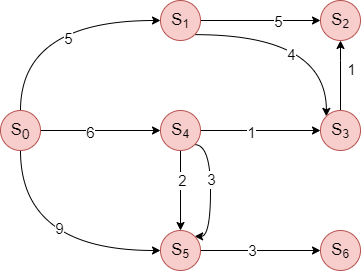

The diagram above was exported from draw.io. Its source (the exported page's mxGraphModel, read from the mxfile embedded in the PNG):
<mxGraphModel dx="782" dy="388" grid="1" gridSize="10" guides="1" tooltips="1" connect="1" arrows="1" fold="1" page="1" pageScale="1" pageWidth="827" pageHeight="1169" math="0" shadow="0">
  <root>
    <mxCell id="0" />
    <mxCell id="1" parent="0" />
    <mxCell id="00tbUYb4VApSfz-iiq0n-11" style="edgeStyle=orthogonalEdgeStyle;curved=1;rounded=0;orthogonalLoop=1;jettySize=auto;html=1;exitX=0.5;exitY=0;exitDx=0;exitDy=0;entryX=0;entryY=0.5;entryDx=0;entryDy=0;" edge="1" parent="1" source="00tbUYb4VApSfz-iiq0n-1" target="00tbUYb4VApSfz-iiq0n-3">
      <mxGeometry relative="1" as="geometry" />
    </mxCell>
    <mxCell id="00tbUYb4VApSfz-iiq0n-23" value="5" style="edgeLabel;html=1;align=center;verticalAlign=middle;resizable=0;points=[];fontSize=15;" vertex="1" connectable="0" parent="00tbUYb4VApSfz-iiq0n-11">
      <mxGeometry x="0.1884" y="-17" relative="1" as="geometry">
        <mxPoint as="offset" />
      </mxGeometry>
    </mxCell>
    <mxCell id="00tbUYb4VApSfz-iiq0n-12" style="edgeStyle=orthogonalEdgeStyle;curved=1;rounded=0;orthogonalLoop=1;jettySize=auto;html=1;exitX=1;exitY=0.5;exitDx=0;exitDy=0;entryX=0;entryY=0.5;entryDx=0;entryDy=0;" edge="1" parent="1" source="00tbUYb4VApSfz-iiq0n-1" target="00tbUYb4VApSfz-iiq0n-4">
      <mxGeometry relative="1" as="geometry" />
    </mxCell>
    <mxCell id="00tbUYb4VApSfz-iiq0n-30" value="6" style="edgeLabel;html=1;align=center;verticalAlign=middle;resizable=0;points=[];fontSize=15;" vertex="1" connectable="0" parent="00tbUYb4VApSfz-iiq0n-12">
      <mxGeometry x="-0.1889" y="-1" relative="1" as="geometry">
        <mxPoint as="offset" />
      </mxGeometry>
    </mxCell>
    <mxCell id="00tbUYb4VApSfz-iiq0n-13" style="edgeStyle=orthogonalEdgeStyle;curved=1;rounded=0;orthogonalLoop=1;jettySize=auto;html=1;exitX=0.5;exitY=1;exitDx=0;exitDy=0;entryX=0;entryY=0.5;entryDx=0;entryDy=0;" edge="1" parent="1" source="00tbUYb4VApSfz-iiq0n-1" target="00tbUYb4VApSfz-iiq0n-5">
      <mxGeometry relative="1" as="geometry" />
    </mxCell>
    <mxCell id="00tbUYb4VApSfz-iiq0n-29" value="9" style="edgeLabel;html=1;align=center;verticalAlign=middle;resizable=0;points=[];fontSize=15;" vertex="1" connectable="0" parent="00tbUYb4VApSfz-iiq0n-13">
      <mxGeometry x="-0.3611" y="38" relative="1" as="geometry">
        <mxPoint as="offset" />
      </mxGeometry>
    </mxCell>
    <mxCell id="00tbUYb4VApSfz-iiq0n-1" value="&lt;font style=&quot;font-size: 17px&quot;&gt;S&lt;sub&gt;0&lt;/sub&gt;&lt;/font&gt;" style="ellipse;whiteSpace=wrap;html=1;aspect=fixed;fillColor=#f8cecc;strokeColor=#b85450;" vertex="1" parent="1">
      <mxGeometry x="150" y="180" width="40" height="40" as="geometry" />
    </mxCell>
    <mxCell id="00tbUYb4VApSfz-iiq0n-2" value="&lt;font style=&quot;font-size: 17px&quot;&gt;S&lt;/font&gt;&lt;font style=&quot;font-size: 14.1667px&quot;&gt;&lt;sub&gt;2&lt;/sub&gt;&lt;/font&gt;" style="ellipse;whiteSpace=wrap;html=1;aspect=fixed;fillColor=#f8cecc;strokeColor=#b85450;" vertex="1" parent="1">
      <mxGeometry x="470" y="70" width="40" height="40" as="geometry" />
    </mxCell>
    <mxCell id="00tbUYb4VApSfz-iiq0n-15" style="edgeStyle=orthogonalEdgeStyle;curved=1;rounded=0;orthogonalLoop=1;jettySize=auto;html=1;exitX=1;exitY=0.5;exitDx=0;exitDy=0;entryX=0;entryY=0.5;entryDx=0;entryDy=0;" edge="1" parent="1" source="00tbUYb4VApSfz-iiq0n-3" target="00tbUYb4VApSfz-iiq0n-2">
      <mxGeometry relative="1" as="geometry" />
    </mxCell>
    <mxCell id="00tbUYb4VApSfz-iiq0n-24" value="5" style="edgeLabel;html=1;align=center;verticalAlign=middle;resizable=0;points=[];fontSize=15;" vertex="1" connectable="0" parent="00tbUYb4VApSfz-iiq0n-15">
      <mxGeometry x="0.2778" relative="1" as="geometry">
        <mxPoint as="offset" />
      </mxGeometry>
    </mxCell>
    <mxCell id="00tbUYb4VApSfz-iiq0n-17" style="edgeStyle=orthogonalEdgeStyle;curved=1;rounded=0;orthogonalLoop=1;jettySize=auto;html=1;exitX=1;exitY=1;exitDx=0;exitDy=0;entryX=0;entryY=0;entryDx=0;entryDy=0;" edge="1" parent="1" source="00tbUYb4VApSfz-iiq0n-3" target="00tbUYb4VApSfz-iiq0n-6">
      <mxGeometry relative="1" as="geometry" />
    </mxCell>
    <mxCell id="00tbUYb4VApSfz-iiq0n-25" value="4" style="edgeLabel;html=1;align=center;verticalAlign=middle;resizable=0;points=[];fontSize=15;" vertex="1" connectable="0" parent="00tbUYb4VApSfz-iiq0n-17">
      <mxGeometry x="-0.1053" y="-19" relative="1" as="geometry">
        <mxPoint as="offset" />
      </mxGeometry>
    </mxCell>
    <mxCell id="00tbUYb4VApSfz-iiq0n-33" value="1" style="edgeLabel;html=1;align=center;verticalAlign=middle;resizable=0;points=[];fontSize=15;" vertex="1" connectable="0" parent="00tbUYb4VApSfz-iiq0n-17">
      <mxGeometry x="0.558" y="-13" relative="1" as="geometry">
        <mxPoint x="37.120000000000005" as="offset" />
      </mxGeometry>
    </mxCell>
    <mxCell id="00tbUYb4VApSfz-iiq0n-3" value="&lt;font style=&quot;font-size: 17px&quot;&gt;S&lt;/font&gt;&lt;font style=&quot;font-size: 14.1667px&quot;&gt;&lt;sub&gt;1&lt;/sub&gt;&lt;/font&gt;" style="ellipse;whiteSpace=wrap;html=1;aspect=fixed;fillColor=#f8cecc;strokeColor=#b85450;" vertex="1" parent="1">
      <mxGeometry x="310" y="70" width="40" height="40" as="geometry" />
    </mxCell>
    <mxCell id="00tbUYb4VApSfz-iiq0n-14" style="edgeStyle=orthogonalEdgeStyle;curved=1;rounded=0;orthogonalLoop=1;jettySize=auto;html=1;exitX=0.5;exitY=1;exitDx=0;exitDy=0;entryX=0.5;entryY=0;entryDx=0;entryDy=0;" edge="1" parent="1" source="00tbUYb4VApSfz-iiq0n-4" target="00tbUYb4VApSfz-iiq0n-5">
      <mxGeometry relative="1" as="geometry" />
    </mxCell>
    <mxCell id="00tbUYb4VApSfz-iiq0n-27" value="2" style="edgeLabel;html=1;align=center;verticalAlign=middle;resizable=0;points=[];fontSize=15;" vertex="1" connectable="0" parent="00tbUYb4VApSfz-iiq0n-14">
      <mxGeometry x="-0.2833" y="1" relative="1" as="geometry">
        <mxPoint as="offset" />
      </mxGeometry>
    </mxCell>
    <mxCell id="00tbUYb4VApSfz-iiq0n-19" style="edgeStyle=orthogonalEdgeStyle;curved=1;rounded=0;orthogonalLoop=1;jettySize=auto;html=1;exitX=1;exitY=0.5;exitDx=0;exitDy=0;entryX=0;entryY=0.5;entryDx=0;entryDy=0;" edge="1" parent="1" source="00tbUYb4VApSfz-iiq0n-4" target="00tbUYb4VApSfz-iiq0n-6">
      <mxGeometry relative="1" as="geometry" />
    </mxCell>
    <mxCell id="00tbUYb4VApSfz-iiq0n-26" value="1" style="edgeLabel;html=1;align=center;verticalAlign=middle;resizable=0;points=[];fontSize=15;" vertex="1" connectable="0" parent="00tbUYb4VApSfz-iiq0n-19">
      <mxGeometry x="-0.1722" y="-1" relative="1" as="geometry">
        <mxPoint as="offset" />
      </mxGeometry>
    </mxCell>
    <mxCell id="00tbUYb4VApSfz-iiq0n-21" style="edgeStyle=orthogonalEdgeStyle;curved=1;rounded=0;orthogonalLoop=1;jettySize=auto;html=1;exitX=1;exitY=1;exitDx=0;exitDy=0;entryX=1;entryY=0;entryDx=0;entryDy=0;" edge="1" parent="1" source="00tbUYb4VApSfz-iiq0n-4" target="00tbUYb4VApSfz-iiq0n-5">
      <mxGeometry relative="1" as="geometry">
        <Array as="points">
          <mxPoint x="360" y="214" />
          <mxPoint x="360" y="306" />
        </Array>
      </mxGeometry>
    </mxCell>
    <mxCell id="00tbUYb4VApSfz-iiq0n-28" value="3" style="edgeLabel;html=1;align=center;verticalAlign=middle;resizable=0;points=[];fontSize=15;" vertex="1" connectable="0" parent="00tbUYb4VApSfz-iiq0n-21">
      <mxGeometry x="-0.1835" relative="1" as="geometry">
        <mxPoint as="offset" />
      </mxGeometry>
    </mxCell>
    <mxCell id="00tbUYb4VApSfz-iiq0n-4" value="&lt;font style=&quot;font-size: 17px&quot;&gt;S&lt;/font&gt;&lt;font style=&quot;font-size: 14.1667px&quot;&gt;&lt;sub&gt;4&lt;/sub&gt;&lt;/font&gt;" style="ellipse;whiteSpace=wrap;html=1;aspect=fixed;fillColor=#f8cecc;strokeColor=#b85450;" vertex="1" parent="1">
      <mxGeometry x="310" y="180" width="40" height="40" as="geometry" />
    </mxCell>
    <mxCell id="00tbUYb4VApSfz-iiq0n-22" style="edgeStyle=orthogonalEdgeStyle;curved=1;rounded=0;orthogonalLoop=1;jettySize=auto;html=1;exitX=1;exitY=0.5;exitDx=0;exitDy=0;entryX=0;entryY=0.5;entryDx=0;entryDy=0;" edge="1" parent="1" source="00tbUYb4VApSfz-iiq0n-5" target="00tbUYb4VApSfz-iiq0n-7">
      <mxGeometry relative="1" as="geometry" />
    </mxCell>
    <mxCell id="00tbUYb4VApSfz-iiq0n-31" value="3" style="edgeLabel;html=1;align=center;verticalAlign=middle;resizable=0;points=[];fontSize=15;" vertex="1" connectable="0" parent="00tbUYb4VApSfz-iiq0n-22">
      <mxGeometry x="-0.1556" y="1" relative="1" as="geometry">
        <mxPoint as="offset" />
      </mxGeometry>
    </mxCell>
    <mxCell id="00tbUYb4VApSfz-iiq0n-5" value="&lt;font style=&quot;font-size: 17px&quot;&gt;S&lt;/font&gt;&lt;font style=&quot;font-size: 14.1667px&quot;&gt;&lt;sub&gt;5&lt;/sub&gt;&lt;/font&gt;" style="ellipse;whiteSpace=wrap;html=1;aspect=fixed;fillColor=#f8cecc;strokeColor=#b85450;" vertex="1" parent="1">
      <mxGeometry x="310" y="300" width="40" height="40" as="geometry" />
    </mxCell>
    <mxCell id="00tbUYb4VApSfz-iiq0n-18" style="edgeStyle=orthogonalEdgeStyle;curved=1;rounded=0;orthogonalLoop=1;jettySize=auto;html=1;exitX=0.5;exitY=0;exitDx=0;exitDy=0;entryX=0.5;entryY=1;entryDx=0;entryDy=0;" edge="1" parent="1" source="00tbUYb4VApSfz-iiq0n-6" target="00tbUYb4VApSfz-iiq0n-2">
      <mxGeometry relative="1" as="geometry">
        <Array as="points">
          <mxPoint x="490" y="130" />
          <mxPoint x="490" y="130" />
        </Array>
      </mxGeometry>
    </mxCell>
    <mxCell id="00tbUYb4VApSfz-iiq0n-6" value="&lt;font style=&quot;font-size: 17px&quot;&gt;S&lt;/font&gt;&lt;font style=&quot;font-size: 14.1667px&quot;&gt;&lt;sub&gt;3&lt;/sub&gt;&lt;/font&gt;" style="ellipse;whiteSpace=wrap;html=1;aspect=fixed;fillColor=#f8cecc;strokeColor=#b85450;" vertex="1" parent="1">
      <mxGeometry x="470" y="180" width="40" height="40" as="geometry" />
    </mxCell>
    <mxCell id="00tbUYb4VApSfz-iiq0n-7" value="&lt;font style=&quot;font-size: 17px&quot;&gt;S&lt;/font&gt;&lt;font style=&quot;font-size: 14.1667px&quot;&gt;&lt;sub&gt;6&lt;/sub&gt;&lt;/font&gt;" style="ellipse;whiteSpace=wrap;html=1;aspect=fixed;fillColor=#f8cecc;strokeColor=#b85450;" vertex="1" parent="1">
      <mxGeometry x="470" y="300" width="40" height="40" as="geometry" />
    </mxCell>
  </root>
</mxGraphModel>